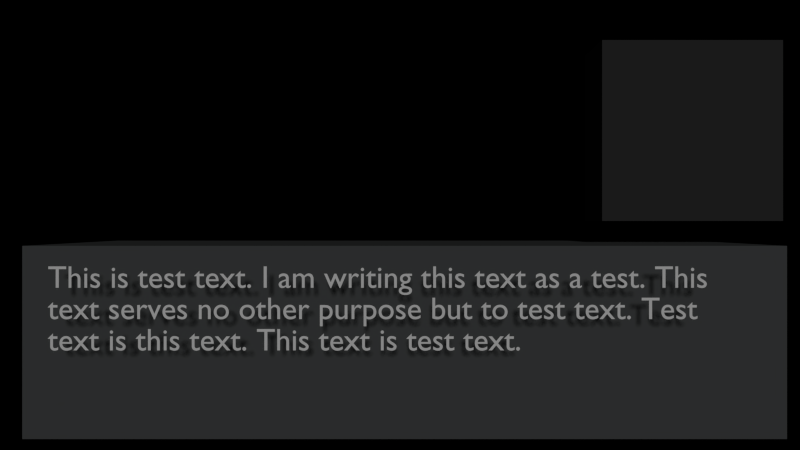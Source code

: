 # Source: sandboxM.blend  (saved by Blender 2.70.0; exported with 4.5.12 LTS)
import bpy
from mathutils import Matrix  # noqa: F401  (used for matrix-valued properties, if any)

bpy.ops.wm.read_factory_settings(use_empty=True)
scene = bpy.context.scene
scene.name = 'dialogueSystem'

# ---- collections
col_collection_1_002 = bpy.data.collections.new('Collection 1.002'); scene.collection.children.link(col_collection_1_002)

# ---- materials (node trees are filled in below, after node groups)
mat_material_015 = bpy.data.materials.new('Material.015')
mat_material_015.alpha_threshold = 0.0
mat_material_015.use_transparent_shadow = False
mat_material_015.diffuse_color = (0.03522, 0.03522, 0.03522, 1.0)
mat_material_015.roughness = 0.5
mat_material_015.line_color = (0.0, 0.0, 0.0, 1.0)
mat_material_013 = bpy.data.materials.new('Material.013')
mat_material_013.alpha_threshold = 0.0
mat_material_013.use_transparent_shadow = False
mat_material_013.diffuse_color = (0.07838, 0.08256, 0.08353, 1.0)
mat_material_013.roughness = 0.5
mat_material_013.line_color = (0.0, 0.0, 0.0, 1.0)

# ---- material node trees

# ---- cameras
cam_camera_006 = bpy.data.cameras.new('Camera.006')
cam_camera_006.clip_end = 151.7
cam_camera_006.lens = 22.85
cam_camera_006.sensor_width = 32.0
cam_camera_006.sensor_height = 18.0
cam_camera_006.lens_unit = 'FOV'
cam_camera_006.dof.focus_distance = 0.0
cam_camera_006.dof.aperture_fstop = 128.0

# ---- lights
light_sun_005 = bpy.data.lights.new('Sun.005', 'SUN')
light_sun_005.transmission_factor = 0.0
light_sun_005.angle = 0.1993
light_sun_005.energy = 1.0
light_sun_005.shadow_buffer_clip_start = 0.5
light_sun_005.shadow_soft_size = 0.1
light_sun_005.shadow_cascade_max_distance = 1000.0
light_sun_005.cycles.use_multiple_importance_sampling = False

# ---- meshes
me_cube_023 = bpy.data.meshes.new('Cube.023')
me_cube_023.from_pydata([(-1.0, -1.0, -1.0), (-1.0, 1.0, -1.0), (1.0, 1.0, -1.0), (1.0, -1.0, -1.0), (-1.0, -1.0, 1.0), (-1.0, 1.0, 1.0), (1.0, 1.0, 1.0), (1.0, -1.0, 1.0)], [], [(4, 5, 1, 0), (5, 6, 2, 1), (6, 7, 3, 2), (7, 4, 0, 3), (0, 1, 2, 3), (7, 6, 5, 4)])
me_cube_023.materials.append(mat_material_015)
me_cube_023.use_remesh_preserve_volume = False
me_cube_023.use_remesh_preserve_attributes = False
me_cube_023.use_mirror_vertex_groups = False
me_cube_023.update()
me_cube_022 = bpy.data.meshes.new('Cube.022')
me_cube_022.from_pydata([(-1.0, -1.0, -1.0), (-1.0, 1.0, -1.0), (1.0, 1.0, -1.0), (1.0, -1.0, -1.0), (-1.0, -1.0, 1.0), (-1.0, 1.0, 1.0), (1.0, 1.0, 1.0), (1.0, -1.0, 1.0)], [], [(4, 5, 1, 0), (5, 6, 2, 1), (6, 7, 3, 2), (7, 4, 0, 3), (0, 1, 2, 3), (7, 6, 5, 4)])
me_cube_022.materials.append(mat_material_013)
me_cube_022.use_remesh_preserve_volume = False
me_cube_022.use_remesh_preserve_attributes = False
me_cube_022.use_mirror_vertex_groups = False
me_cube_022.update()

# ---- curves / text
txt_text = bpy.data.curves.new('Text', 'FONT')
txt_text.dimensions = '2D'
txt_text.body = 'This is test text. I am writing this text as a test. This \ntext serves no other purpose but to test text. Test\ntext is this text. This text is test text.'
txt_text.use_path_clamp = True
txt_text.bevel_resolution = 0

# ---- objects
ob_dialoguetesting = bpy.data.objects.new('dialogueTesting', None)
ob_dialoguecontroller = bpy.data.objects.new('dialogueController', None)
ob_textdisplay = bpy.data.objects.new('textDisplay', txt_text)
ob_cube_010 = bpy.data.objects.new('Cube.010', me_cube_023)
ob_sun_004 = bpy.data.objects.new('Sun.004', light_sun_005)
ob_cube_009 = bpy.data.objects.new('Cube.009', me_cube_022)
ob_camera_004 = bpy.data.objects.new('Camera.004', cam_camera_006)

# ---- transforms, parenting, visibility, modifiers, constraints
ob_dialoguetesting.location = (0.5404, -1.779, 0.8214)
ob_dialoguetesting.empty_image_offset = (0.0, 0.0)
ob_dialoguetesting.lineart.crease_threshold = 0.0
ob_dialoguecontroller.location = (-2.414, -1.779, 1.229)
ob_dialoguecontroller.empty_image_offset = (0.0, 0.0)
ob_dialoguecontroller.lineart.crease_threshold = 0.0
ob_textdisplay.location = (-9.891, 9.09, -1.759)
ob_textdisplay.rotation_euler = (1.571, -0.0, 0.0)
ob_textdisplay.scale = (0.8795, 0.8795, 0.8795)
ob_textdisplay.lineart.crease_threshold = 0.0
ob_cube_010.location = (9.654, 12.75, 3.123)
ob_cube_010.scale = (2.985, 0.8566, 2.985)
ob_cube_010.lineart.crease_threshold = 0.0
ob_sun_004.location = (0.0, 0.0, 0.0)
ob_sun_004.rotation_euler = (1.194, -0.0, 0.0)
ob_sun_004.lineart.crease_threshold = 0.0
ob_cube_009.location = (0.1376, 12.75, -3.462)
ob_cube_009.scale = (11.28, 2.85, 2.85)
ob_cube_009.lineart.crease_threshold = 0.0
ob_camera_004.location = (0.0, -6.951, -5.276e-06)
ob_camera_004.rotation_euler = (1.571, -0.0, -0.0)
ob_camera_004.lineart.crease_threshold = 0.0

# ---- collection membership
col_collection_1_002.objects.link(ob_dialoguetesting)
col_collection_1_002.objects.link(ob_dialoguecontroller)
col_collection_1_002.objects.link(ob_textdisplay)
col_collection_1_002.objects.link(ob_cube_010)
col_collection_1_002.objects.link(ob_sun_004)
col_collection_1_002.objects.link(ob_cube_009)
col_collection_1_002.objects.link(ob_camera_004)

# ---- scene / render settings (as saved in the file)
scene.camera = ob_camera_004
scene.frame_start = 1; scene.frame_end = 250; scene.frame_set(1)
scene.render.engine = 'BLENDER_EEVEE_NEXT'
scene.render.image_settings.exr_codec = 'NONE'
scene.render.resolution_percentage = 50
scene.render.dither_intensity = 0.0
scene.render.line_thickness = 0.0
scene.cycles.use_denoising = False
scene.cycles.samples = 10
scene.cycles.sampling_pattern = 'TABULATED_SOBOL'
scene.cycles.light_sampling_threshold = 0.0
scene.cycles.use_adaptive_sampling = False
scene.cycles.use_light_tree = False
scene.cycles.blur_glossy = 0.0
scene.cycles.volume_bounces = 1
scene.cycles.pixel_filter_type = 'GAUSSIAN'
scene.cycles.sample_clamp_indirect = 0.0
scene.view_settings.view_transform = 'Standard'
bpy.context.view_layer.update()
